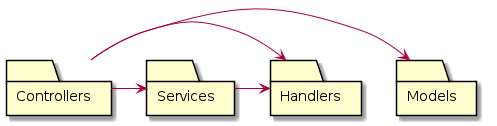

The diagram above was rendered by PlantUML. Its source (embedded in the PNG):
@startuml


folder Models
folder Controllers
folder Services
folder Handlers

Controllers -> Models
Controllers -> Services
Controllers -> Handlers
Services -> Handlers
@enduml